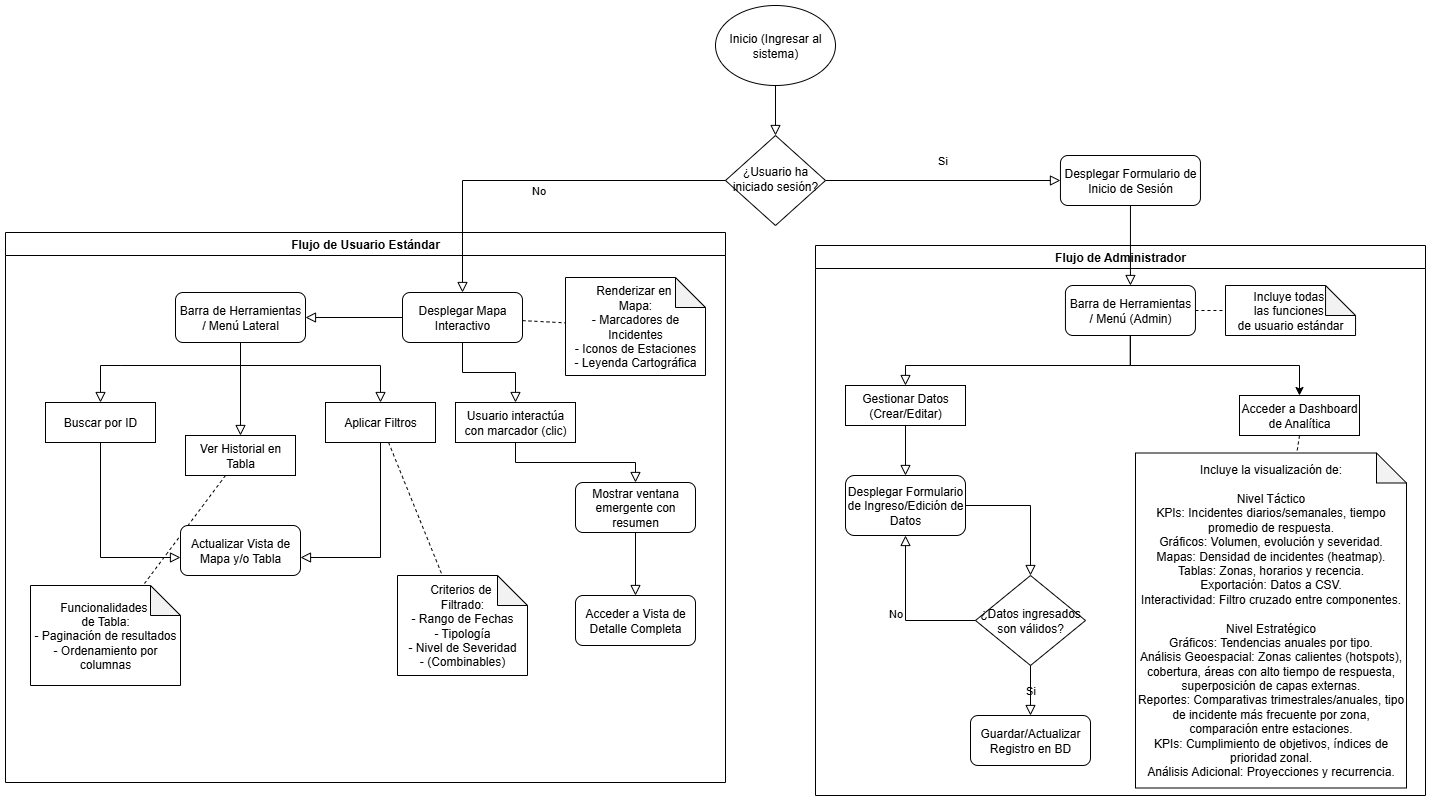

The diagram above was exported from draw.io. Its source (the exported page's mxGraphModel, read from the mxfile embedded in the PNG):
<mxGraphModel dx="2067" dy="-84" grid="1" gridSize="10" guides="1" tooltips="1" connect="1" arrows="1" fold="1" page="1" pageScale="1" pageWidth="827" pageHeight="1169" math="0" shadow="0">
  <root>
    <mxCell id="0" />
    <mxCell id="1" parent="0" />
    <mxCell id="2" value="Inicio (Ingresar al sistema)" style="ellipse;whiteSpace=wrap;html=1;" vertex="1" parent="1">
      <mxGeometry x="1130" y="1600" width="120" height="80" as="geometry" />
    </mxCell>
    <mxCell id="3" value="¿Usuario ha iniciado sesión?" style="rhombus;whiteSpace=wrap;html=1;shadow=0;fontFamily=Helvetica;fontSize=12;align=center;strokeWidth=1;spacing=6;spacingTop=-4;" vertex="1" parent="1">
      <mxGeometry x="1140" y="1730" width="100" height="90" as="geometry" />
    </mxCell>
    <mxCell id="4" style="edgeStyle=orthogonalEdgeStyle;rounded=0;html=1;jettySize=auto;orthogonalLoop=1;fontSize=11;endArrow=block;endFill=0;endSize=8;strokeWidth=1;shadow=0;labelBackgroundColor=none;" edge="1" source="2" target="3" parent="1">
      <mxGeometry relative="1" as="geometry" />
    </mxCell>
    <mxCell id="5" value="Flujo de Usuario Estándar" style="swimlane;startSize=23;html=1;whiteSpace=wrap;container=0;" vertex="1" parent="1">
      <mxGeometry x="420" y="1827" width="720" height="550" as="geometry" />
    </mxCell>
    <mxCell id="6" value="No" style="edgeStyle=orthogonalEdgeStyle;rounded=0;html=1;jettySize=auto;orthogonalLoop=1;fontSize=11;endArrow=block;endFill=0;endSize=8;strokeWidth=1;shadow=0;labelBackgroundColor=none;exitX=0;exitY=0.5;exitDx=0;exitDy=0;entryX=0.5;entryY=0;entryDx=0;entryDy=0;" edge="1" source="3" target="27" parent="1">
      <mxGeometry y="10" relative="1" as="geometry">
        <mxPoint as="offset" />
        <mxPoint x="1190" y="2220" as="sourcePoint" />
      </mxGeometry>
    </mxCell>
    <mxCell id="7" value="Flujo de Administrador" style="swimlane;startSize=23;html=1;whiteSpace=wrap;" vertex="1" parent="1">
      <mxGeometry x="1230" y="1840" width="610" height="550" as="geometry" />
    </mxCell>
    <mxCell id="8" style="edgeStyle=orthogonalEdgeStyle;rounded=0;orthogonalLoop=1;jettySize=auto;html=1;" edge="1" parent="7" source="9" target="21">
      <mxGeometry relative="1" as="geometry">
        <Array as="points">
          <mxPoint x="315" y="120" />
          <mxPoint x="484" y="120" />
        </Array>
      </mxGeometry>
    </mxCell>
    <mxCell id="9" value="Barra de Herramientas / Menú (Admin)" style="rounded=1;whiteSpace=wrap;html=1;fontSize=12;" vertex="1" parent="7">
      <mxGeometry x="249.95" y="40" width="130" height="50" as="geometry" />
    </mxCell>
    <mxCell id="10" value="&lt;div&gt;Incluye todas&amp;nbsp;&lt;/div&gt;&lt;div&gt;las funciones&amp;nbsp;&lt;/div&gt;&lt;div&gt;de usuario estándar&lt;/div&gt;" style="shape=note;whiteSpace=wrap;html=1;backgroundOutline=1;darkOpacity=0.05;" vertex="1" parent="7">
      <mxGeometry x="410" y="40" width="130.05" height="50" as="geometry" />
    </mxCell>
    <mxCell id="11" style="edgeStyle=none;rounded=0;html=1;jettySize=auto;orthogonalLoop=1;fontSize=11;endArrow=none;endFill=0;strokeWidth=1;shadow=0;labelBackgroundColor=none;dashed=1;" edge="1" parent="7" source="9" target="10">
      <mxGeometry relative="1" as="geometry" />
    </mxCell>
    <mxCell id="12" value="Gestionar Datos (Crear/Editar)" style="rounded=0;whiteSpace=wrap;html=1;" vertex="1" parent="7">
      <mxGeometry x="30" y="140" width="120" height="40" as="geometry" />
    </mxCell>
    <mxCell id="13" style="edgeStyle=orthogonalEdgeStyle;rounded=0;html=1;jettySize=auto;orthogonalLoop=1;fontSize=11;endArrow=block;endFill=0;endSize=8;strokeWidth=1;shadow=0;labelBackgroundColor=none;" edge="1" parent="7" source="9" target="12">
      <mxGeometry relative="1" as="geometry">
        <Array as="points">
          <mxPoint x="315" y="120" />
          <mxPoint x="90" y="120" />
        </Array>
      </mxGeometry>
    </mxCell>
    <mxCell id="14" value="Desplegar Formulario de Ingreso/Edición de Datos" style="rounded=1;whiteSpace=wrap;html=1;" vertex="1" parent="7">
      <mxGeometry x="30" y="230" width="120" height="60" as="geometry" />
    </mxCell>
    <mxCell id="15" style="edgeStyle=orthogonalEdgeStyle;rounded=0;html=1;jettySize=auto;orthogonalLoop=1;fontSize=11;endArrow=block;endFill=0;endSize=8;strokeWidth=1;shadow=0;labelBackgroundColor=none;" edge="1" parent="7" source="12" target="14">
      <mxGeometry relative="1" as="geometry" />
    </mxCell>
    <mxCell id="16" value="¿Datos ingresados son válidos?" style="rhombus;whiteSpace=wrap;html=1;" vertex="1" parent="7">
      <mxGeometry x="160" y="330" width="110" height="90" as="geometry" />
    </mxCell>
    <mxCell id="17" style="edgeStyle=orthogonalEdgeStyle;rounded=0;html=1;jettySize=auto;orthogonalLoop=1;fontSize=11;endArrow=block;endFill=0;endSize=8;strokeWidth=1;shadow=0;labelBackgroundColor=none;" edge="1" parent="7" source="14" target="16">
      <mxGeometry relative="1" as="geometry" />
    </mxCell>
    <mxCell id="18" value="Guardar/Actualizar Registro en BD" style="rounded=1;whiteSpace=wrap;html=1;" vertex="1" parent="7">
      <mxGeometry x="155" y="470" width="120" height="50" as="geometry" />
    </mxCell>
    <mxCell id="19" value="Si" style="edgeStyle=orthogonalEdgeStyle;rounded=0;html=1;jettySize=auto;orthogonalLoop=1;fontSize=11;endArrow=block;endFill=0;endSize=8;strokeWidth=1;shadow=0;labelBackgroundColor=none;" edge="1" parent="7" source="16" target="18">
      <mxGeometry relative="1" as="geometry" />
    </mxCell>
    <mxCell id="20" value="No" style="edgeStyle=orthogonalEdgeStyle;rounded=0;html=1;jettySize=auto;orthogonalLoop=1;fontSize=11;endArrow=block;endFill=0;endSize=8;strokeWidth=1;shadow=0;labelBackgroundColor=none;exitX=0;exitY=0.5;exitDx=0;exitDy=0;entryX=0.5;entryY=1;entryDx=0;entryDy=0;" edge="1" parent="7" source="16" target="14">
      <mxGeometry y="10" relative="1" as="geometry">
        <mxPoint x="209.95" y="405" as="sourcePoint" />
        <mxPoint x="209.95" y="290" as="targetPoint" />
        <Array as="points">
          <mxPoint x="90" y="375" />
        </Array>
      </mxGeometry>
    </mxCell>
    <mxCell id="21" value="Acceder a Dashboard de Analítica" style="rounded=0;whiteSpace=wrap;html=1;" vertex="1" parent="7">
      <mxGeometry x="424" y="150" width="120" height="40" as="geometry" />
    </mxCell>
    <mxCell id="22" value="&lt;div&gt;&lt;div&gt;Incluye la visualización de:&lt;/div&gt;&lt;div&gt;&lt;br&gt;&lt;/div&gt;Nivel Táctico&lt;br&gt;KPIs: Incidentes diarios/semanales, tiempo promedio de respuesta.&lt;br&gt;Gráficos: Volumen, evolución y severidad.&lt;br&gt;Mapas: Densidad de incidentes (heatmap).&lt;br&gt;Tablas: Zonas, horarios y recencia.&lt;br&gt;Exportación: Datos a CSV.&lt;br&gt;Interactividad: Filtro cruzado entre componentes.&lt;br&gt;&lt;br&gt;Nivel Estratégico&lt;br&gt;Gráficos: Tendencias anuales por tipo.&lt;br&gt;Análisis Geoespacial: Zonas calientes (hotspots), cobertura, áreas con alto tiempo de respuesta, superposición de capas externas.&lt;br&gt;Reportes: Comparativas trimestrales/anuales, tipo de incidente más frecuente por zona, comparación entre estaciones.&lt;br&gt;KPIs: Cumplimiento de objetivos, índices de prioridad zonal.&lt;br&gt;Análisis Adicional: Proyecciones y recurrencia.&lt;/div&gt;" style="shape=note;whiteSpace=wrap;html=1;backgroundOutline=1;darkOpacity=0.05;" vertex="1" parent="7">
      <mxGeometry x="320" y="207.5" width="271" height="335" as="geometry" />
    </mxCell>
    <mxCell id="23" style="edgeStyle=none;rounded=0;html=1;jettySize=auto;orthogonalLoop=1;fontSize=11;endArrow=none;endFill=0;strokeWidth=1;shadow=0;labelBackgroundColor=none;dashed=1;exitX=0.5;exitY=1;exitDx=0;exitDy=0;" edge="1" parent="7" source="21" target="22">
      <mxGeometry relative="1" as="geometry">
        <mxPoint x="620" y="195" as="sourcePoint" />
      </mxGeometry>
    </mxCell>
    <mxCell id="24" value="Desplegar Formulario de Inicio de Sesión" style="rounded=1;whiteSpace=wrap;html=1;" vertex="1" parent="1">
      <mxGeometry x="1474.95" y="1750" width="140" height="50" as="geometry" />
    </mxCell>
    <mxCell id="25" value="Si" style="edgeStyle=orthogonalEdgeStyle;rounded=0;html=1;jettySize=auto;orthogonalLoop=1;fontSize=11;endArrow=block;endFill=0;endSize=8;strokeWidth=1;shadow=0;labelBackgroundColor=none;exitX=1;exitY=0.5;exitDx=0;exitDy=0;" edge="1" source="3" target="24" parent="1">
      <mxGeometry y="20" relative="1" as="geometry" />
    </mxCell>
    <mxCell id="26" style="edgeStyle=orthogonalEdgeStyle;rounded=0;html=1;jettySize=auto;orthogonalLoop=1;fontSize=11;endArrow=block;endFill=0;endSize=8;strokeWidth=1;shadow=0;labelBackgroundColor=none;entryX=0.5;entryY=0;entryDx=0;entryDy=0;" edge="1" source="24" target="9" parent="1">
      <mxGeometry relative="1" as="geometry">
        <mxPoint x="1590" y="1755" as="sourcePoint" />
      </mxGeometry>
    </mxCell>
    <mxCell id="27" value="Desplegar Mapa Interactivo" style="rounded=1;whiteSpace=wrap;html=1;fontSize=12;container=0;" vertex="1" parent="1">
      <mxGeometry x="817" y="1887" width="120" height="50" as="geometry" />
    </mxCell>
    <mxCell id="28" value="&lt;div&gt;Renderizar en&amp;nbsp;&lt;/div&gt;&lt;div&gt;Mapa:&lt;/div&gt;- Marcadores de Incidentes&lt;br&gt;- Iconos de Estaciones&lt;br&gt;- Leyenda Cartográfica" style="shape=note;whiteSpace=wrap;html=1;backgroundOutline=1;darkOpacity=0.05;container=0;" vertex="1" parent="1">
      <mxGeometry x="980" y="1872" width="140" height="98" as="geometry" />
    </mxCell>
    <mxCell id="29" style="edgeStyle=none;rounded=0;html=1;jettySize=auto;orthogonalLoop=1;fontSize=11;endArrow=none;endFill=0;strokeWidth=1;shadow=0;labelBackgroundColor=none;dashed=1;" edge="1" source="27" target="28" parent="1">
      <mxGeometry relative="1" as="geometry" />
    </mxCell>
    <mxCell id="30" value="Usuario interactúa con marcador (clic)" style="rounded=0;whiteSpace=wrap;html=1;container=0;" vertex="1" parent="1">
      <mxGeometry x="870" y="1997" width="120" height="40" as="geometry" />
    </mxCell>
    <mxCell id="31" style="edgeStyle=orthogonalEdgeStyle;rounded=0;html=1;jettySize=auto;orthogonalLoop=1;fontSize=11;endArrow=block;endFill=0;endSize=8;strokeWidth=1;shadow=0;labelBackgroundColor=none;" edge="1" source="27" target="30" parent="1">
      <mxGeometry relative="1" as="geometry" />
    </mxCell>
    <mxCell id="32" value="Mostrar ventana emergente con resumen" style="rounded=1;whiteSpace=wrap;html=1;container=0;" vertex="1" parent="1">
      <mxGeometry x="990" y="2077" width="120" height="50" as="geometry" />
    </mxCell>
    <mxCell id="33" style="edgeStyle=orthogonalEdgeStyle;rounded=0;html=1;jettySize=auto;orthogonalLoop=1;fontSize=11;endArrow=block;endFill=0;endSize=8;strokeWidth=1;shadow=0;labelBackgroundColor=none;" edge="1" source="30" target="32" parent="1">
      <mxGeometry relative="1" as="geometry" />
    </mxCell>
    <mxCell id="34" value="Acceder a Vista de Detalle Completa" style="rounded=1;whiteSpace=wrap;html=1;container=0;" vertex="1" parent="1">
      <mxGeometry x="990" y="2190" width="120" height="50" as="geometry" />
    </mxCell>
    <mxCell id="35" style="edgeStyle=orthogonalEdgeStyle;rounded=0;html=1;jettySize=auto;orthogonalLoop=1;fontSize=11;endArrow=block;endFill=0;endSize=8;strokeWidth=1;shadow=0;labelBackgroundColor=none;" edge="1" source="32" target="34" parent="1">
      <mxGeometry relative="1" as="geometry" />
    </mxCell>
    <mxCell id="36" value="Barra de Herramientas / Menú Lateral" style="rounded=1;whiteSpace=wrap;html=1;fontSize=12;container=0;" vertex="1" parent="1">
      <mxGeometry x="590" y="1887" width="130" height="50" as="geometry" />
    </mxCell>
    <mxCell id="37" style="edgeStyle=orthogonalEdgeStyle;rounded=0;html=1;jettySize=auto;orthogonalLoop=1;fontSize=11;endArrow=block;endFill=0;endSize=8;strokeWidth=1;shadow=0;labelBackgroundColor=none;" edge="1" source="27" target="36" parent="1">
      <mxGeometry relative="1" as="geometry">
        <mxPoint x="655" y="1937" as="targetPoint" />
      </mxGeometry>
    </mxCell>
    <mxCell id="38" style="edgeStyle=orthogonalEdgeStyle;rounded=0;html=1;jettySize=auto;orthogonalLoop=1;fontSize=11;endArrow=block;endFill=0;endSize=8;strokeWidth=1;shadow=0;labelBackgroundColor=none;" edge="1" source="36" target="50" parent="1">
      <mxGeometry relative="1" as="geometry">
        <Array as="points">
          <mxPoint x="535" y="1960" />
          <mxPoint x="715" y="1960" />
        </Array>
      </mxGeometry>
    </mxCell>
    <mxCell id="39" value="&lt;div&gt;Criterios de&amp;nbsp;&lt;/div&gt;&lt;div&gt;Filtrado:&lt;/div&gt;- Rango de Fechas&lt;br&gt;- Tipología&lt;br&gt;- Nivel de Severidad&lt;br&gt;- (Combinables)" style="shape=note;whiteSpace=wrap;html=1;backgroundOutline=1;darkOpacity=0.05;container=0;" vertex="1" parent="1">
      <mxGeometry x="812" y="2170" width="130" height="100" as="geometry" />
    </mxCell>
    <mxCell id="40" style="edgeStyle=none;rounded=0;html=1;jettySize=auto;orthogonalLoop=1;fontSize=11;endArrow=none;endFill=0;strokeWidth=1;shadow=0;labelBackgroundColor=none;dashed=1;" edge="1" source="50" target="39" parent="1">
      <mxGeometry relative="1" as="geometry" />
    </mxCell>
    <mxCell id="41" value="Buscar por ID" style="rounded=0;whiteSpace=wrap;html=1;container=0;" vertex="1" parent="1">
      <mxGeometry x="460" y="1997" width="110" height="40" as="geometry" />
    </mxCell>
    <mxCell id="42" style="edgeStyle=orthogonalEdgeStyle;rounded=0;html=1;jettySize=auto;orthogonalLoop=1;fontSize=11;endArrow=block;endFill=0;endSize=8;strokeWidth=1;shadow=0;labelBackgroundColor=none;" edge="1" source="36" target="41" parent="1">
      <mxGeometry relative="1" as="geometry">
        <Array as="points">
          <mxPoint x="535" y="1960" />
          <mxPoint x="325" y="1960" />
        </Array>
      </mxGeometry>
    </mxCell>
    <mxCell id="43" value="Ver Historial en Tabla" style="rounded=0;whiteSpace=wrap;html=1;container=0;" vertex="1" parent="1">
      <mxGeometry x="600" y="2030" width="110" height="40" as="geometry" />
    </mxCell>
    <mxCell id="44" style="edgeStyle=orthogonalEdgeStyle;rounded=0;html=1;jettySize=auto;orthogonalLoop=1;fontSize=11;endArrow=block;endFill=0;endSize=8;strokeWidth=1;shadow=0;labelBackgroundColor=none;" edge="1" source="36" target="43" parent="1">
      <mxGeometry relative="1" as="geometry" />
    </mxCell>
    <mxCell id="45" value="&lt;div&gt;Funcionalidades&amp;nbsp;&lt;/div&gt;&lt;div&gt;de Tabla:&lt;/div&gt;- Paginación de resultados&lt;br&gt;- Ordenamiento por columnas" style="shape=note;whiteSpace=wrap;html=1;backgroundOutline=1;darkOpacity=0.05;container=0;" vertex="1" parent="1">
      <mxGeometry x="445" y="2180" width="150" height="100" as="geometry" />
    </mxCell>
    <mxCell id="46" style="edgeStyle=none;rounded=0;html=1;jettySize=auto;orthogonalLoop=1;fontSize=11;endArrow=none;endFill=0;strokeWidth=1;shadow=0;labelBackgroundColor=none;dashed=1;" edge="1" source="43" target="45" parent="1">
      <mxGeometry relative="1" as="geometry" />
    </mxCell>
    <mxCell id="47" value="Actualizar Vista de Mapa y/o Tabla" style="rounded=1;whiteSpace=wrap;html=1;container=0;" vertex="1" parent="1">
      <mxGeometry x="595" y="2120" width="120" height="50" as="geometry" />
    </mxCell>
    <mxCell id="48" style="edgeStyle=orthogonalEdgeStyle;rounded=0;html=1;jettySize=auto;orthogonalLoop=1;fontSize=11;endArrow=block;endFill=0;endSize=8;strokeWidth=1;shadow=0;labelBackgroundColor=none;exitX=0.5;exitY=1;exitDx=0;exitDy=0;" edge="1" source="41" target="47" parent="1">
      <mxGeometry relative="1" as="geometry">
        <mxPoint x="710" y="2047" as="sourcePoint" />
        <mxPoint x="750" y="2322" as="targetPoint" />
        <Array as="points">
          <mxPoint x="515" y="2152" />
        </Array>
      </mxGeometry>
    </mxCell>
    <mxCell id="49" style="edgeStyle=orthogonalEdgeStyle;rounded=0;html=1;jettySize=auto;orthogonalLoop=1;fontSize=11;endArrow=block;endFill=0;endSize=8;strokeWidth=1;shadow=0;labelBackgroundColor=none;" edge="1" source="50" target="47" parent="1">
      <mxGeometry relative="1" as="geometry">
        <mxPoint x="720" y="2257" as="sourcePoint" />
        <mxPoint x="750" y="2322" as="targetPoint" />
        <Array as="points">
          <mxPoint x="795" y="2152" />
        </Array>
      </mxGeometry>
    </mxCell>
    <mxCell id="50" value="Aplicar Filtros" style="rounded=0;whiteSpace=wrap;html=1;container=0;" vertex="1" parent="1">
      <mxGeometry x="740" y="1997" width="110" height="40" as="geometry" />
    </mxCell>
  </root>
</mxGraphModel>